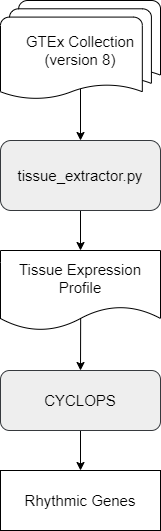

The diagram above was exported from draw.io. Its source (the exported page's mxGraphModel, read from the mxfile embedded in the PNG):
<mxGraphModel dx="1002" dy="581" grid="1" gridSize="10" guides="1" tooltips="1" connect="1" arrows="1" fold="1" page="1" pageScale="1" pageWidth="827" pageHeight="1169" math="0" shadow="0">
  <root>
    <mxCell id="0" />
    <mxCell id="1" parent="0" />
    <mxCell id="CnD0vwtPs5aUz5yV2DLd-8" style="edgeStyle=orthogonalEdgeStyle;rounded=0;orthogonalLoop=1;jettySize=auto;html=1;exitX=0.5;exitY=0.88;exitDx=0;exitDy=0;exitPerimeter=0;entryX=0.5;entryY=0;entryDx=0;entryDy=0;" edge="1" parent="1" source="CnD0vwtPs5aUz5yV2DLd-1" target="CnD0vwtPs5aUz5yV2DLd-2">
      <mxGeometry relative="1" as="geometry" />
    </mxCell>
    <mxCell id="CnD0vwtPs5aUz5yV2DLd-1" value="&lt;font style=&quot;font-size: 15px&quot;&gt;GTEx Collection&lt;br&gt;(version 8)&lt;/font&gt;" style="strokeWidth=1;html=1;shape=mxgraph.flowchart.multi-document;whiteSpace=wrap;align=center;" vertex="1" parent="1">
      <mxGeometry x="360" y="40" width="160" height="100" as="geometry" />
    </mxCell>
    <mxCell id="CnD0vwtPs5aUz5yV2DLd-9" style="edgeStyle=orthogonalEdgeStyle;rounded=0;orthogonalLoop=1;jettySize=auto;html=1;exitX=0.5;exitY=1;exitDx=0;exitDy=0;entryX=0.5;entryY=0;entryDx=0;entryDy=0;" edge="1" parent="1" source="CnD0vwtPs5aUz5yV2DLd-2" target="CnD0vwtPs5aUz5yV2DLd-5">
      <mxGeometry relative="1" as="geometry" />
    </mxCell>
    <mxCell id="CnD0vwtPs5aUz5yV2DLd-2" value="&lt;font style=&quot;font-size: 15px&quot;&gt;tissue_extractor.py&lt;/font&gt;" style="rounded=1;whiteSpace=wrap;html=1;fillColor=#eeeeee;strokeColor=#36393d;" vertex="1" parent="1">
      <mxGeometry x="360" y="180" width="160" height="70" as="geometry" />
    </mxCell>
    <mxCell id="CnD0vwtPs5aUz5yV2DLd-5" value="&lt;font style=&quot;font-size: 15px&quot;&gt;Tissue Expression Profile&lt;/font&gt;" style="shape=document;whiteSpace=wrap;html=1;boundedLbl=1;" vertex="1" parent="1">
      <mxGeometry x="360" y="290" width="160" height="80" as="geometry" />
    </mxCell>
    <mxCell id="CnD0vwtPs5aUz5yV2DLd-10" style="edgeStyle=orthogonalEdgeStyle;rounded=0;orthogonalLoop=1;jettySize=auto;html=1;exitX=0.5;exitY=1;exitDx=0;exitDy=0;entryX=0.5;entryY=0;entryDx=0;entryDy=0;" edge="1" parent="1" source="CnD0vwtPs5aUz5yV2DLd-6" target="CnD0vwtPs5aUz5yV2DLd-7">
      <mxGeometry relative="1" as="geometry" />
    </mxCell>
    <mxCell id="CnD0vwtPs5aUz5yV2DLd-6" value="&lt;font style=&quot;font-size: 15px&quot;&gt;CYCLOPS&lt;/font&gt;" style="rounded=1;whiteSpace=wrap;html=1;fillColor=#eeeeee;strokeColor=#36393d;" vertex="1" parent="1">
      <mxGeometry x="360" y="410" width="160" height="60" as="geometry" />
    </mxCell>
    <mxCell id="CnD0vwtPs5aUz5yV2DLd-7" value="&lt;font style=&quot;font-size: 15px&quot;&gt;Rhythmic Genes&lt;/font&gt;" style="rounded=0;whiteSpace=wrap;html=1;" vertex="1" parent="1">
      <mxGeometry x="360" y="510" width="160" height="60" as="geometry" />
    </mxCell>
    <mxCell id="CnD0vwtPs5aUz5yV2DLd-11" value="" style="endArrow=classic;html=1;entryX=0.5;entryY=0;entryDx=0;entryDy=0;exitX=0.501;exitY=0.847;exitDx=0;exitDy=0;exitPerimeter=0;" edge="1" parent="1" source="CnD0vwtPs5aUz5yV2DLd-5" target="CnD0vwtPs5aUz5yV2DLd-6">
      <mxGeometry width="50" height="50" relative="1" as="geometry">
        <mxPoint x="440" y="360" as="sourcePoint" />
        <mxPoint x="440" y="230" as="targetPoint" />
      </mxGeometry>
    </mxCell>
  </root>
</mxGraphModel>